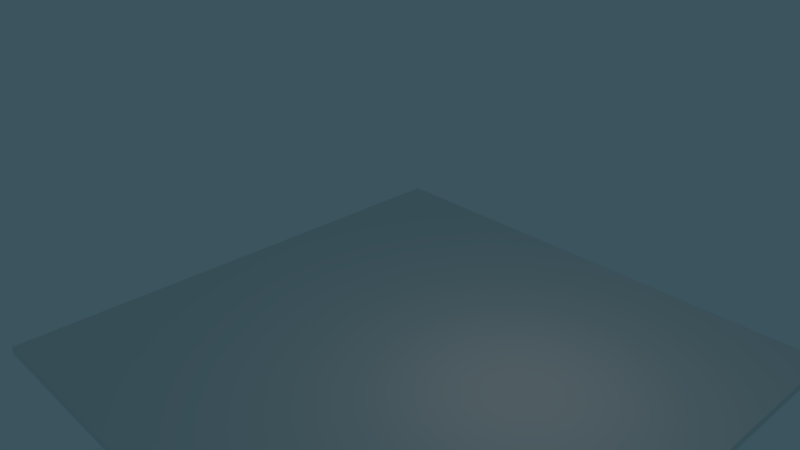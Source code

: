 # Source: ballistic.blend  (saved by Blender 2.78.0; exported with 4.5.12 LTS)
import bpy
from mathutils import Matrix  # noqa: F401  (used for matrix-valued properties, if any)

bpy.ops.wm.read_factory_settings(use_empty=True)
scene = bpy.context.scene
scene.name = 'Scene'

# ---- collections
col_collection_1 = bpy.data.collections.new('Collection 1'); scene.collection.children.link(col_collection_1)

# ---- materials (node trees are filled in below, after node groups)
mat_material = bpy.data.materials.new('Material')
mat_material.alpha_threshold = 0.0
mat_material.use_transparent_shadow = False
mat_material.roughness = 0.5
mat_material.line_color = (0.0, 0.0, 0.0, 1.0)

# ---- material node trees

# ---- world
world_world = bpy.data.worlds.new('World'); scene.world = world_world
world_world.color = (0.04318, 0.08934, 0.1124)
world_world.use_sun_shadow = False
world_world.sun_shadow_jitter_overblur = 0.0
world_world.cycles.sampling_method = 'MANUAL'

# ---- cameras
cam_camera = bpy.data.cameras.new('Camera')
cam_camera.clip_end = 100.0
cam_camera.lens = 35.0
cam_camera.sensor_width = 32.0
cam_camera.sensor_height = 18.0
cam_camera.ortho_scale = 7.314
cam_camera.dof.focus_distance = 0.0
cam_camera.dof.aperture_fstop = 128.0

# ---- lights
light_lamp = bpy.data.lights.new('Lamp', 'POINT')
light_lamp.color = (1.0, 0.8811, 0.7727)
light_lamp.transmission_factor = 0.0
light_lamp.cutoff_distance = 30.0
light_lamp.energy = 100.0
light_lamp.shadow_buffer_clip_start = 1.001
light_lamp.shadow_soft_size = 0.1
light_lamp.shadow_maximum_resolution = 0.006
light_lamp.use_absolute_resolution = True

# ---- meshes
me_cube_002 = bpy.data.meshes.new('Cube.002')
me_cube_002.from_pydata([(-1.0, -1.0, -1.0), (-1.0, -1.0, 1.0), (-1.0, 1.0, -1.0), (-1.0, 1.0, 1.0), (1.0, -1.0, -1.0), (1.0, -1.0, 1.0), (1.0, 1.0, -1.0), (1.0, 1.0, 1.0)], [], [(0, 1, 3, 2), (2, 3, 7, 6), (6, 7, 5, 4), (4, 5, 1, 0), (2, 6, 4, 0), (7, 3, 1, 5)])
me_cube_002.use_remesh_preserve_volume = False
me_cube_002.use_remesh_preserve_attributes = False
me_cube_002.use_mirror_vertex_groups = False
me_cube_002.update()
me_cube_001 = bpy.data.meshes.new('Cube.001')
me_cube_001.from_pydata([(-1.0, -1.0, -1.0), (-1.0, -1.0, 1.0), (-1.0, 1.0, -1.0), (-1.0, 1.0, 1.0), (1.0, -1.0, -1.0), (1.0, -1.0, 1.0), (1.0, 1.0, -1.0), (1.0, 1.0, 1.0)], [], [(0, 1, 3, 2), (2, 3, 7, 6), (6, 7, 5, 4), (4, 5, 1, 0), (2, 6, 4, 0), (7, 3, 1, 5)])
me_cube_001.use_remesh_preserve_volume = False
me_cube_001.use_remesh_preserve_attributes = False
me_cube_001.use_mirror_vertex_groups = False
me_cube_001.update()
me_cube = bpy.data.meshes.new('Cube')
me_cube.from_pydata([(1.0, 1.0, -1.0), (1.0, -1.0, -1.0), (-1.0, -1.0, -1.0), (-1.0, 1.0, -1.0), (1.0, 1.0, 1.0), (1.0, -1.0, 1.0), (-1.0, -1.0, 1.0), (-1.0, 1.0, 1.0)], [], [(0, 1, 2, 3), (4, 7, 6, 5), (0, 4, 5, 1), (1, 5, 6, 2), (2, 6, 7, 3), (4, 0, 3, 7)])
me_cube.materials.append(mat_material)
me_cube.use_remesh_preserve_volume = False
me_cube.use_remesh_preserve_attributes = False
me_cube.use_mirror_vertex_groups = False
me_cube.update()

# ---- objects
ob_cube_002 = bpy.data.objects.new('Cube.002', me_cube_002)
ob_cube_001 = bpy.data.objects.new('Cube.001', me_cube_001)
ob_cube = bpy.data.objects.new('Cube', me_cube)
ob_lamp = bpy.data.objects.new('Lamp', light_lamp)
ob_camera = bpy.data.objects.new('Camera', cam_camera)

# ---- transforms, parenting, visibility, modifiers, constraints
ob_cube_002.location = (0.4878, 0.4709, 18.0)
ob_cube_002.lineart.crease_threshold = 0.0
ob_cube_001.location = (0.4878, 0.4709, 15.0)
ob_cube_001.lineart.crease_threshold = 0.0
ob_cube.location = (0.0, 0.0, -1.0)
ob_cube.scale = (10.0, 10.0, 0.15)
ob_cube.lock_rotations_4d = False
ob_cube.empty_display_type = 'ARROWS'
ob_cube.lineart.crease_threshold = 0.0
ob_lamp.location = (4.076, 1.005, 5.904)
ob_lamp.rotation_euler = (0.6503, 0.05522, 1.866)
ob_lamp.lock_rotations_4d = False
ob_lamp.empty_display_type = 'ARROWS'
ob_lamp.color = (0.0, 0.0, 0.0, 0.0)
ob_lamp.lineart.crease_threshold = 0.0
ob_camera.location = (18.06, -17.67, 16.73)
ob_camera.rotation_euler = (1.109, 0.0, 0.8149)
ob_camera.lock_rotations_4d = False
ob_camera.empty_display_type = 'ARROWS'
ob_camera.color = (0.0, 0.0, 0.0, 0.0)
ob_camera.display_type = 'WIRE'
ob_camera.lineart.crease_threshold = 0.0

# ---- collection membership
col_collection_1.objects.link(ob_cube_002)
col_collection_1.objects.link(ob_cube_001)
col_collection_1.objects.link(ob_cube)
col_collection_1.objects.link(ob_lamp)
col_collection_1.objects.link(ob_camera)

# ---- scene / render settings (as saved in the file)
scene.camera = ob_camera
scene.frame_start = 1; scene.frame_end = 250; scene.frame_set(1)
scene.render.engine = 'BLENDER_EEVEE_NEXT'
scene.render.resolution_percentage = 50
scene.render.dither_intensity = 0.0
scene.cycles.use_denoising = False
scene.cycles.samples = 128
scene.cycles.sampling_pattern = 'TABULATED_SOBOL'
scene.cycles.light_sampling_threshold = 0.0
scene.cycles.use_adaptive_sampling = False
scene.cycles.use_light_tree = False
scene.cycles.blur_glossy = 0.0
scene.cycles.sample_clamp_indirect = 0.0
scene.view_settings.view_transform = 'Standard'
bpy.context.view_layer.update()
